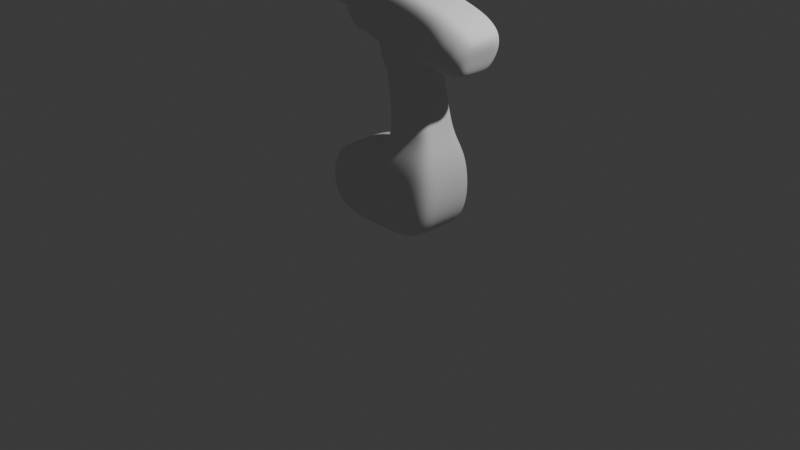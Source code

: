 # Source: drill.blend  (saved by Blender 4.1.24; exported with 4.5.12 LTS)
import bpy
from mathutils import Matrix  # noqa: F401  (used for matrix-valued properties, if any)

bpy.ops.wm.read_factory_settings(use_empty=True)
scene = bpy.context.scene
scene.name = 'Scene'

# ---- collections
col_collection = bpy.data.collections.new('Collection'); scene.collection.children.link(col_collection)

# ---- world
world_world = bpy.data.worlds.new('World'); scene.world = world_world
world_world.use_nodes = True; world_world.node_tree.nodes.clear()
_N = world_world.node_tree.nodes; _L = world_world.node_tree.links
n0 = _N.new('ShaderNodeOutputWorld'); n0.name = 'World Output'; n0.location = (300, 300)
n1 = _N.new('ShaderNodeBackground'); n1.name = 'Background'; n1.location = (10, 300)
n1.inputs[0].default_value = (0.05088, 0.05088, 0.05088, 1.0)
_L.new(n1.outputs[0], n0.inputs[0])
n0.is_active_output = True
world_world.color = (0.05088, 0.05088, 0.05088)
world_world.use_sun_shadow = False
world_world.sun_shadow_jitter_overblur = 0.0

# ---- cameras
cam_camera = bpy.data.cameras.new('Camera')
cam_camera.clip_end = 100.0
cam_camera.ortho_scale = 7.314

# ---- lights
light_light = bpy.data.lights.new('Light', 'POINT')
light_light.transmission_factor = 0.0
light_light.energy = 1000.0
light_light.shadow_soft_size = 0.1
light_light.shadow_maximum_resolution = 0.006
light_light.use_absolute_resolution = True

# ---- meshes
me_cube_001 = bpy.data.meshes.new('Cube.001')
me_cube_001.from_pydata([(-1.0, -1.0, -1.0), (-1.0, -1.0, 0.1429), (-1.0, 1.0, -1.0), (-1.0, 1.0, 0.1429), (1.0, -1.0, -1.0), (1.0, -1.0, 0.1429), (1.0, 1.0, -1.0), (1.0, 1.0, 0.1429), (0.0, 1.0, -1.0), (0.0, 1.0, 0.1429), (0.0, -1.0, -1.0), (0.0, -1.0, 0.1429), (0.139, 0.5756, 0.4523), (0.8224, 0.5756, 0.4523), (0.8224, -0.5756, 0.4523), (0.139, -0.5756, 0.4523), (-0.08687, 0.4832, 1.644), (0.5965, 0.4832, 1.644), (0.5965, -0.4832, 1.644), (-0.08687, -0.4832, 1.644), (0.09691, 0.6716, 2.539), (0.878, 0.6716, 2.367), (0.878, -0.6716, 2.367), (0.09691, -0.6716, 2.539), (1.42, 0.4121, 1.536), (1.42, -0.4121, 1.536), (1.569, 0.4121, 1.979), (1.569, -0.4121, 1.979), (-0.4501, 0.6716, 1.728), (-0.4501, -0.6716, 1.728), (-0.1887, 0.6716, 2.623), (-0.1887, -0.6716, 2.623), (1.247, 0.6716, 2.243), (1.004, 0.6716, 1.521), (1.004, -0.6716, 1.521), (1.247, -0.6716, 2.243), (1.42, 0.6105, 2.148), (1.2, 0.6105, 1.491), (1.2, -0.6105, 1.491), (1.42, -0.6105, 2.148), (1.502, 0.5522, 2.086), (1.303, 0.5522, 1.492), (1.303, -0.5522, 1.492), (1.502, -0.5522, 2.086), (-0.6982, 0.5373, 1.897), (-0.6982, -0.5373, 1.897), (-0.4891, 0.5373, 2.613), (-0.4891, -0.5373, 2.613), (-0.804, 0.3761, 2.045), (-0.804, -0.3761, 2.045), (-0.6576, 0.3761, 2.546), (-0.6576, -0.3761, 2.546), (-0.9704, 0.5265, 1.985), (-0.9704, -0.5265, 1.985), (-0.7655, 0.5265, 2.686), (-0.7655, -0.5265, 2.686), (-1.432, 0.09502, 2.443), (-1.432, -0.09502, 2.443), (-1.401, 0.09502, 2.548), (-1.401, -0.09502, 2.548), (-1.468, 0.2633, 2.322), (-1.468, -0.2633, 2.322), (-1.365, 0.2633, 2.673), (-1.365, -0.2633, 2.673), (-2.94, 0.09501, 2.884), (-2.94, -0.09502, 2.884), (-2.91, 0.09501, 2.989), (-2.91, -0.09502, 2.989), (-1.477, 0.09502, 2.457), (-1.447, 0.09502, 2.561), (-1.447, -0.09502, 2.561), (-1.477, -0.09502, 2.457), (-0.3281, -0.6083, 1.7), (-0.3281, 0.6083, 1.7), (-0.09276, -0.6716, 2.595), (-0.09276, 0.6716, 2.595), (-0.3703, -0.5429, 1.782), (-0.1596, -0.5698, 2.541), (-0.3703, 0.5429, 1.782), (-0.1596, 0.5698, 2.541), (0.6796, -0.5756, 1.206), (-0.003755, -0.5756, 1.206), (-0.003755, 0.5756, 1.206), (0.6796, 0.5756, 1.206), (-1.0, 0.3333, -1.0), (-1.0, -0.3333, -1.0), (-1.0, -0.3333, 0.1429), (-1.0, 0.3333, 0.1429), (1.0, -0.3333, -1.0), (1.0, 0.3333, -1.0), (1.0, 0.3333, 0.1429), (1.0, -0.3333, 0.1429), (0.0, 0.3333, 0.1429), (0.0, -0.3333, 0.1429), (0.0, 0.3333, -1.0), (0.0, -0.3333, -1.0), (0.8224, 0.1919, 0.4523), (0.8224, -0.1919, 0.4523), (0.139, 0.1919, 0.4523), (0.139, -0.1919, 0.4523), (0.5965, 0.1919, 1.634), (0.5965, -0.1919, 1.634), (-0.08687, 0.04181, 1.644), (-0.08687, -0.04181, 1.644), (0.878, 0.2667, 2.372), (0.878, -0.2667, 2.372), (0.09691, 0.2667, 2.548), (0.09691, -0.2667, 2.548), (1.42, 0.1636, 1.524), (1.42, -0.1636, 1.524), (1.569, 0.1636, 1.976), (1.569, -0.1636, 1.976), (-0.4501, 0.2667, 1.719), (-0.4501, -0.2667, 1.719), (-0.1887, 0.2667, 2.633), (-0.1887, -0.2667, 2.633), (1.247, -0.2667, 2.245), (1.247, 0.2667, 2.245), (1.004, 0.2667, 1.508), (1.004, -0.2667, 1.508), (1.42, -0.2424, 2.148), (1.42, 0.2424, 2.148), (1.2, 0.2424, 1.478), (1.2, -0.2424, 1.478), (1.502, -0.2193, 2.085), (1.502, 0.2193, 2.085), (1.303, 0.2193, 1.478), (1.303, -0.2193, 1.478), (-0.6982, 0.2133, 1.893), (-0.6982, -0.2133, 1.893), (-0.4891, 0.2133, 2.624), (-0.4891, -0.2133, 2.624), (-0.804, 0.1493, 2.043), (-0.804, -0.1493, 2.043), (-0.6576, 0.1493, 2.555), (-0.6576, -0.1493, 2.555), (-0.9704, 0.2091, 1.982), (-0.9704, -0.2091, 1.982), (-0.7655, 0.2091, 2.698), (-0.7655, -0.2091, 2.698), (-1.468, 0.1045, 2.322), (-1.468, -0.1045, 2.322), (-1.365, 0.1045, 2.68), (-1.365, -0.1045, 2.68), (-1.432, 0.03167, 2.443), (-1.432, -0.03167, 2.443), (-1.401, 0.03167, 2.557), (-1.401, -0.03167, 2.557), (-2.94, 0.03167, 2.884), (-2.94, -0.03167, 2.884), (-2.91, 0.03167, 2.989), (-2.91, -0.03167, 2.989), (-1.477, -0.03167, 2.457), (-1.477, 0.03167, 2.457), (-1.447, 0.03167, 2.561), (-1.447, -0.03167, 2.561), (-0.09276, 0.2667, 2.605), (-0.09276, -0.2667, 2.605), (-0.3281, -0.1964, 1.691), (-0.3281, 0.1964, 1.691), (-0.1596, 0.2262, 2.55), (-0.1596, -0.2262, 2.55), (-0.3703, -0.2156, 1.774), (-0.3703, 0.2156, 1.774), (0.6796, 0.1919, 1.206), (0.6796, -0.1919, 1.206), (-0.003755, -0.1919, 1.206), (-0.003755, 0.1919, 1.206), (-0.3519, -0.1919, 1.206), (-0.3519, 0.1919, 1.206), (0.00502, -0.8384, 2.092), (0.00502, 0.8384, 2.092), (0.7373, 0.8384, 2.005), (0.7373, -0.8384, 2.005), (1.494, 0.5984, 1.758), (1.494, -0.5984, 1.758), (-0.3194, -0.9751, 2.175), (-0.3194, 0.9751, 2.175), (1.126, -0.9751, 1.882), (1.126, 0.9751, 1.882), (1.31, -0.8864, 1.82), (1.31, 0.8864, 1.82), (1.402, -0.8019, 1.789), (1.402, 0.8019, 1.789), (-0.5937, -0.7801, 2.255), (-0.5937, 0.7801, 2.255), (-0.7308, -0.5461, 2.295), (-0.7308, 0.5461, 2.295), (-0.8679, -0.7645, 2.336), (-0.8679, 0.7645, 2.336), (-1.416, -0.3822, 2.497), (-1.416, 0.3822, 2.497), (-1.416, -0.09502, 2.496), (-1.416, 0.09502, 2.496), (-2.925, -0.09502, 2.936), (-2.925, 0.09501, 2.936), (-1.462, -0.09502, 2.509), (-1.462, 0.09502, 2.509), (-0.2104, 0.9292, 2.147), (-0.2104, -0.9292, 2.147), (-0.2649, 0.8078, 2.161), (-0.2649, -0.8078, 2.161), (-2.925, 0.03167, 2.936), (-2.925, -0.03167, 2.936), (1.494, -0.216, 1.758), (1.494, 0.216, 1.758)], [], [(84, 87, 3, 2), (8, 9, 7, 6), (88, 91, 5, 4), (10, 11, 1, 0), (95, 88, 4, 10), (93, 86, 1, 11), (7, 9, 12, 13), (85, 95, 10, 0), (4, 5, 11, 10), (2, 3, 9, 8), (81, 80, 18, 19), (93, 11, 15, 99), (90, 7, 13, 96), (11, 5, 14, 15), (162, 76, 29, 113), (83, 82, 16, 17), (166, 81, 19, 103), (164, 83, 17, 100), (105, 107, 23, 22), (183, 40, 26, 174), (170, 173, 22, 23), (172, 171, 20, 21), (205, 174, 26, 110), (126, 41, 24, 108), (182, 42, 25, 175), (124, 43, 27, 111), (177, 28, 44, 185), (201, 77, 31, 176), (200, 78, 28, 177), (160, 79, 30, 114), (105, 22, 35, 116), (173, 18, 34, 178), (100, 17, 33, 118), (172, 21, 32, 179), (116, 35, 39, 120), (178, 34, 38, 180), (118, 33, 37, 122), (179, 32, 36, 181), (120, 39, 43, 124), (180, 38, 42, 182), (122, 37, 41, 126), (181, 36, 40, 183), (184, 47, 51, 186), (114, 30, 46, 130), (176, 31, 47, 184), (113, 29, 45, 129), (187, 48, 52, 189), (129, 45, 49, 133), (185, 44, 48, 187), (130, 46, 50, 134), (188, 55, 63, 190), (134, 50, 54, 138), (186, 51, 55, 188), (133, 49, 53, 137), (197, 68, 64, 195), (137, 53, 61, 141), (189, 52, 60, 191), (138, 54, 62, 142), (144, 56, 60, 140), (147, 59, 63, 143), (192, 57, 61, 190), (193, 58, 62, 191), (203, 194, 67, 151), (154, 69, 66, 150), (196, 70, 67, 194), (152, 71, 65, 149), (145, 57, 71, 152), (192, 59, 70, 196), (146, 58, 69, 154), (193, 56, 68, 197), (106, 20, 75, 156), (171, 16, 73, 198), (170, 23, 74, 199), (103, 19, 72, 158), (156, 75, 79, 160), (198, 73, 78, 200), (199, 74, 77, 201), (158, 72, 76, 162), (96, 13, 83, 164), (99, 15, 81, 166), (13, 12, 82, 83), (15, 14, 80, 81), (12, 98, 167, 82), (98, 99, 166, 167), (14, 97, 165, 80), (97, 96, 164, 165), (73, 159, 163, 78), (159, 158, 162, 163), (74, 157, 161, 77), (157, 156, 160, 161), (16, 102, 159, 73), (158, 168, 166, 103), (23, 107, 157, 74), (107, 106, 156, 157), (59, 147, 155, 70), (147, 146, 154, 155), (56, 144, 153, 68), (144, 145, 152, 153), (68, 153, 148, 64), (153, 152, 149, 148), (70, 155, 151, 67), (155, 154, 150, 151), (195, 202, 150, 66), (202, 203, 151, 150), (58, 146, 142, 62), (146, 147, 143, 142), (57, 145, 141, 61), (145, 144, 140, 141), (55, 139, 143, 63), (139, 138, 142, 143), (52, 136, 140, 60), (136, 137, 141, 140), (48, 132, 136, 52), (132, 133, 137, 136), (51, 135, 139, 55), (135, 134, 138, 139), (47, 131, 135, 51), (131, 130, 134, 135), (44, 128, 132, 48), (128, 129, 133, 132), (28, 112, 128, 44), (112, 113, 129, 128), (31, 115, 131, 47), (115, 114, 130, 131), (38, 123, 127, 42), (123, 122, 126, 127), (36, 121, 125, 40), (121, 120, 124, 125), (34, 119, 123, 38), (119, 118, 122, 123), (32, 117, 121, 36), (117, 116, 120, 121), (18, 101, 119, 34), (101, 100, 118, 119), (21, 104, 117, 32), (104, 105, 116, 117), (77, 161, 115, 31), (161, 160, 114, 115), (40, 125, 110, 26), (125, 124, 111, 110), (42, 127, 109, 25), (127, 126, 108, 109), (175, 204, 111, 27), (204, 205, 110, 111), (21, 20, 106, 104), (104, 106, 107, 105), (80, 165, 101, 18), (165, 164, 100, 101), (82, 167, 102, 16), (159, 102, 167, 169), (78, 163, 112, 28), (163, 162, 113, 112), (5, 91, 97, 14), (91, 90, 96, 97), (9, 92, 98, 12), (92, 93, 99, 98), (2, 8, 94, 84), (84, 94, 95, 85), (9, 3, 87, 92), (92, 87, 86, 93), (8, 6, 89, 94), (94, 89, 88, 95), (6, 7, 90, 89), (89, 90, 91, 88), (0, 1, 86, 85), (85, 86, 87, 84), (167, 166, 168, 169), (169, 168, 158, 159), (109, 108, 205, 204), (25, 109, 204, 175), (148, 149, 203, 202), (64, 148, 202, 195), (72, 199, 201, 76), (75, 198, 200, 79), (19, 170, 199, 72), (20, 171, 198, 75), (58, 193, 197, 69), (57, 192, 196, 71), (71, 196, 194, 65), (149, 65, 194, 203), (56, 193, 191, 60), (59, 192, 190, 63), (54, 189, 191, 62), (69, 197, 195, 66), (49, 186, 188, 53), (53, 188, 190, 61), (46, 185, 187, 50), (50, 187, 189, 54), (29, 176, 184, 45), (45, 184, 186, 49), (37, 181, 183, 41), (39, 180, 182, 43), (33, 179, 181, 37), (35, 178, 180, 39), (17, 172, 179, 33), (22, 173, 178, 35), (79, 200, 177, 30), (76, 201, 176, 29), (30, 177, 185, 46), (43, 182, 175, 27), (108, 24, 174, 205), (17, 16, 171, 172), (19, 18, 173, 170), (41, 183, 174, 24)])
me_cube_001.polygons.foreach_set('use_smooth', [True] * 204)
_uv = me_cube_001.uv_layers.new(name='UVMap')
_uv.uv.foreach_set('vector', [0.375, 0.1667, 0.625, 0.1667, 0.625, 0.25, 0.375, 0.25, 0.375, 0.375, 0.625, 0.375, 0.625, 0.5, 0.375, 0.5, 0.375, 0.6667, 0.625, 0.6667, 0.625, 0.75, 0.375, 0.75, 0.375, 0.875, 0.625, 0.875, 0.625, 1.0, 0.375, 1.0, 0.25, 0.6667, 0.375, 0.6667, 0.375, 0.75, 0.25, 0.75, 0.75, 0.6667, 0.875, 0.6667, 0.875, 0.75, 0.75, 0.75, 0.625, 0.5, 0.625, 0.375, 0.625, 0.375, 0.625, 0.5, 0.125, 0.6667, 0.25, 0.6667, 0.25, 0.75, 0.125, 0.75, 0.375, 0.75, 0.625, 0.75, 0.625, 0.875, 0.375, 0.875, 0.375, 0.25, 0.625, 0.25, 0.625, 0.375, 0.375, 0.375, 0.625, 0.875, 0.625, 0.75, 0.625, 0.75, 0.625, 0.875, 0.75, 0.6667, 0.75, 0.75, 0.75, 0.75, 0.75, 0.6667, 0.625, 0.5833, 0.625, 0.5, 0.625, 0.5, 0.625, 0.5833, 0.625, 0.875, 0.625, 0.75, 0.625, 0.75, 0.625, 0.875, 0.75, 0.6667, 0.75, 0.75, 0.75, 0.75, 0.75, 0.6667, 0.625, 0.5, 0.625, 0.375, 0.625, 0.375, 0.625, 0.5, 0.75, 0.6667, 0.75, 0.75, 0.75, 0.75, 0.75, 0.6667, 0.625, 0.5833, 0.625, 0.5, 0.625, 0.5, 0.625, 0.5833, 0.625, 0.6667, 0.75, 0.6667, 0.75, 0.75, 0.625, 0.75, 0.625, 0.5, 0.625, 0.5, 0.625, 0.5, 0.625, 0.5, 0.625, 0.875, 0.625, 0.75, 0.625, 0.75, 0.625, 0.875, 0.625, 0.5, 0.625, 0.375, 0.625, 0.375, 0.625, 0.5, 0.625, 0.5833, 0.625, 0.5, 0.625, 0.5, 0.625, 0.5833, 0.625, 0.5833, 0.625, 0.5, 0.625, 0.5, 0.625, 0.5833, 0.625, 0.75, 0.625, 0.75, 0.625, 0.75, 0.625, 0.75, 0.625, 0.6667, 0.625, 0.75, 0.625, 0.75, 0.625, 0.6667, 0.625, 0.375, 0.625, 0.375, 0.625, 0.375, 0.625, 0.375, 0.625, 0.875, 0.625, 0.875, 0.625, 0.875, 0.625, 0.875, 0.625, 0.375, 0.625, 0.375, 0.625, 0.375, 0.625, 0.375, 0.75, 0.5833, 0.75, 0.5, 0.75, 0.5, 0.75, 0.5833, 0.625, 0.6667, 0.625, 0.75, 0.625, 0.75, 0.625, 0.6667, 0.625, 0.75, 0.625, 0.75, 0.625, 0.75, 0.625, 0.75, 0.625, 0.5833, 0.625, 0.5, 0.625, 0.5, 0.625, 0.5833, 0.625, 0.5, 0.625, 0.5, 0.625, 0.5, 0.625, 0.5, 0.625, 0.6667, 0.625, 0.75, 0.625, 0.75, 0.625, 0.6667, 0.625, 0.75, 0.625, 0.75, 0.625, 0.75, 0.625, 0.75, 0.625, 0.5833, 0.625, 0.5, 0.625, 0.5, 0.625, 0.5833, 0.625, 0.5, 0.625, 0.5, 0.625, 0.5, 0.625, 0.5, 0.625, 0.6667, 0.625, 0.75, 0.625, 0.75, 0.625, 0.6667, 0.625, 0.75, 0.625, 0.75, 0.625, 0.75, 0.625, 0.75, 0.625, 0.5833, 0.625, 0.5, 0.625, 0.5, 0.625, 0.5833, 0.625, 0.5, 0.625, 0.5, 0.625, 0.5, 0.625, 0.5, 0.625, 0.875, 0.625, 0.875, 0.625, 0.875, 0.625, 0.875, 0.75, 0.5833, 0.75, 0.5, 0.75, 0.5, 0.75, 0.5833, 0.625, 0.875, 0.625, 0.875, 0.625, 0.875, 0.625, 0.875, 0.75, 0.6667, 0.75, 0.75, 0.75, 0.75, 0.75, 0.6667, 0.625, 0.375, 0.625, 0.375, 0.625, 0.375, 0.625, 0.375, 0.75, 0.6667, 0.75, 0.75, 0.75, 0.75, 0.75, 0.6667, 0.625, 0.375, 0.625, 0.375, 0.625, 0.375, 0.625, 0.375, 0.75, 0.5833, 0.75, 0.5, 0.75, 0.5, 0.75, 0.5833, 0.625, 0.875, 0.625, 0.875, 0.625, 0.875, 0.625, 0.875, 0.75, 0.5833, 0.75, 0.5, 0.75, 0.5, 0.75, 0.5833, 0.625, 0.875, 0.625, 0.875, 0.625, 0.875, 0.625, 0.875, 0.75, 0.6667, 0.75, 0.75, 0.75, 0.75, 0.75, 0.6667, 0.75, 0.5592, 0.75, 0.5592, 0.75, 0.5592, 0.75, 0.5592, 0.75, 0.6667, 0.75, 0.75, 0.75, 0.75, 0.75, 0.6667, 0.625, 0.375, 0.625, 0.375, 0.625, 0.375, 0.625, 0.375, 0.75, 0.5833, 0.75, 0.5, 0.75, 0.5, 0.75, 0.5833, 0.75, 0.6031, 0.75, 0.5592, 0.75, 0.5, 0.75, 0.5833, 0.75, 0.6469, 0.75, 0.6908, 0.75, 0.75, 0.75, 0.6667, 0.75, 0.6908, 0.75, 0.6908, 0.75, 0.75, 0.75, 0.75, 0.75, 0.5592, 0.75, 0.5592, 0.75, 0.5, 0.75, 0.5, 0.75, 0.6469, 0.75, 0.6908, 0.75, 0.6908, 0.75, 0.6469, 0.75, 0.6031, 0.75, 0.5592, 0.75, 0.5592, 0.75, 0.6031, 0.75, 0.6908, 0.75, 0.6908, 0.75, 0.6908, 0.75, 0.6908, 0.75, 0.6469, 0.75, 0.6908, 0.75, 0.6908, 0.75, 0.6469, 0.75, 0.6469, 0.75, 0.6908, 0.75, 0.6908, 0.75, 0.6469, 0.75, 0.6908, 0.75, 0.6908, 0.75, 0.6908, 0.75, 0.6908, 0.75, 0.6031, 0.75, 0.5592, 0.75, 0.5592, 0.75, 0.6031, 0.75, 0.5592, 0.75, 0.5592, 0.75, 0.5592, 0.75, 0.5592, 0.75, 0.5833, 0.75, 0.5, 0.75, 0.5, 0.75, 0.5833, 0.625, 0.375, 0.625, 0.375, 0.625, 0.375, 0.625, 0.375, 0.625, 0.875, 0.625, 0.875, 0.625, 0.875, 0.625, 0.875, 0.75, 0.6667, 0.75, 0.75, 0.75, 0.75, 0.75, 0.6667, 0.75, 0.5833, 0.75, 0.5, 0.75, 0.5, 0.75, 0.5833, 0.625, 0.375, 0.625, 0.375, 0.625, 0.375, 0.625, 0.375, 0.625, 0.875, 0.625, 0.875, 0.625, 0.875, 0.625, 0.875, 0.75, 0.6667, 0.75, 0.75, 0.75, 0.75, 0.75, 0.6667, 0.625, 0.5833, 0.625, 0.5, 0.625, 0.5, 0.625, 0.5833, 0.75, 0.6667, 0.75, 0.75, 0.75, 0.75, 0.75, 0.6667, 0.625, 0.5, 0.625, 0.375, 0.625, 0.375, 0.625, 0.5, 0.625, 0.875, 0.625, 0.75, 0.625, 0.75, 0.625, 0.875, 0.75, 0.5, 0.75, 0.5833, 0.75, 0.5833, 0.75, 0.5, 0.75, 0.5833, 0.75, 0.6667, 0.75, 0.6667, 0.75, 0.5833, 0.625, 0.75, 0.625, 0.6667, 0.625, 0.6667, 0.625, 0.75, 0.625, 0.6667, 0.625, 0.5833, 0.625, 0.5833, 0.625, 0.6667, 0.75, 0.5, 0.75, 0.5833, 0.75, 0.5833, 0.75, 0.5, 0.75, 0.5833, 0.75, 0.6667, 0.75, 0.6667, 0.75, 0.5833, 0.75, 0.75, 0.75, 0.6667, 0.75, 0.6667, 0.75, 0.75, 0.75, 0.6667, 0.75, 0.5833, 0.75, 0.5833, 0.75, 0.6667, 0.75, 0.5, 0.75, 0.5833, 0.75, 0.5833, 0.75, 0.5, 0.75, 0.6667, 0.75, 0.6667, 0.75, 0.6667, 0.75, 0.6667, 0.75, 0.75, 0.75, 0.6667, 0.75, 0.6667, 0.75, 0.75, 0.75, 0.6667, 0.75, 0.5833, 0.75, 0.5833, 0.75, 0.6667, 0.75, 0.6908, 0.75, 0.6469, 0.75, 0.6469, 0.75, 0.6908, 0.75, 0.6469, 0.75, 0.6031, 0.75, 0.6031, 0.75, 0.6469, 0.75, 0.5592, 0.75, 0.6031, 0.75, 0.6031, 0.75, 0.5592, 0.75, 0.6031, 0.75, 0.6469, 0.75, 0.6469, 0.75, 0.6031, 0.75, 0.5592, 0.75, 0.6031, 0.75, 0.6031, 0.75, 0.5592, 0.75, 0.6031, 0.75, 0.6469, 0.75, 0.6469, 0.75, 0.6031, 0.75, 0.6908, 0.75, 0.6469, 0.75, 0.6469, 0.75, 0.6908, 0.75, 0.6469, 0.75, 0.6031, 0.75, 0.6031, 0.75, 0.6469, 0.75, 0.5592, 0.75, 0.6031, 0.75, 0.6031, 0.75, 0.5592, 0.75, 0.6031, 0.75, 0.6469, 0.75, 0.6469, 0.75, 0.6031, 0.75, 0.5592, 0.75, 0.6031, 0.75, 0.5833, 0.75, 0.5, 0.75, 0.6031, 0.75, 0.6469, 0.75, 0.6667, 0.75, 0.5833, 0.75, 0.6908, 0.75, 0.6469, 0.75, 0.6667, 0.75, 0.75, 0.75, 0.6469, 0.75, 0.6031, 0.75, 0.5833, 0.75, 0.6667, 0.75, 0.75, 0.75, 0.6667, 0.75, 0.6667, 0.75, 0.75, 0.75, 0.6667, 0.75, 0.5833, 0.75, 0.5833, 0.75, 0.6667, 0.75, 0.5, 0.75, 0.5833, 0.75, 0.5833, 0.75, 0.5, 0.75, 0.5833, 0.75, 0.6667, 0.75, 0.6667, 0.75, 0.5833, 0.75, 0.5, 0.75, 0.5833, 0.75, 0.5833, 0.75, 0.5, 0.75, 0.5833, 0.75, 0.6667, 0.75, 0.6667, 0.75, 0.5833, 0.75, 0.75, 0.75, 0.6667, 0.75, 0.6667, 0.75, 0.75, 0.75, 0.6667, 0.75, 0.5833, 0.75, 0.5833, 0.75, 0.6667, 0.75, 0.75, 0.75, 0.6667, 0.75, 0.6667, 0.75, 0.75, 0.75, 0.6667, 0.75, 0.5833, 0.75, 0.5833, 0.75, 0.6667, 0.75, 0.5, 0.75, 0.5833, 0.75, 0.5833, 0.75, 0.5, 0.75, 0.5833, 0.75, 0.6667, 0.75, 0.6667, 0.75, 0.5833, 0.75, 0.5, 0.75, 0.5833, 0.75, 0.5833, 0.75, 0.5, 0.75, 0.5833, 0.75, 0.6667, 0.75, 0.6667, 0.75, 0.5833, 0.75, 0.75, 0.75, 0.6667, 0.75, 0.6667, 0.75, 0.75, 0.75, 0.6667, 0.75, 0.5833, 0.75, 0.5833, 0.75, 0.6667, 0.625, 0.75, 0.625, 0.6667, 0.625, 0.6667, 0.625, 0.75, 0.625, 0.6667, 0.625, 0.5833, 0.625, 0.5833, 0.625, 0.6667, 0.625, 0.5, 0.625, 0.5833, 0.625, 0.5833, 0.625, 0.5, 0.625, 0.5833, 0.625, 0.6667, 0.625, 0.6667, 0.625, 0.5833, 0.625, 0.75, 0.625, 0.6667, 0.625, 0.6667, 0.625, 0.75, 0.625, 0.6667, 0.625, 0.5833, 0.625, 0.5833, 0.625, 0.6667, 0.625, 0.5, 0.625, 0.5833, 0.625, 0.5833, 0.625, 0.5, 0.625, 0.5833, 0.625, 0.6667, 0.625, 0.6667, 0.625, 0.5833, 0.625, 0.75, 0.625, 0.6667, 0.625, 0.6667, 0.625, 0.75, 0.625, 0.6667, 0.625, 0.5833, 0.625, 0.5833, 0.625, 0.6667, 0.625, 0.5, 0.625, 0.5833, 0.625, 0.5833, 0.625, 0.5, 0.625, 0.5833, 0.625, 0.6667, 0.625, 0.6667, 0.625, 0.5833, 0.75, 0.75, 0.75, 0.6667, 0.75, 0.6667, 0.75, 0.75, 0.75, 0.6667, 0.75, 0.5833, 0.75, 0.5833, 0.75, 0.6667, 0.625, 0.5, 0.625, 0.5833, 0.625, 0.5833, 0.625, 0.5, 0.625, 0.5833, 0.625, 0.6667, 0.625, 0.6667, 0.625, 0.5833, 0.625, 0.75, 0.625, 0.6667, 0.625, 0.6667, 0.625, 0.75, 0.625, 0.6667, 0.625, 0.5833, 0.625, 0.5833, 0.625, 0.6667, 0.625, 0.75, 0.625, 0.6667, 0.625, 0.6667, 0.625, 0.75, 0.625, 0.6667, 0.625, 0.5833, 0.625, 0.5833, 0.625, 0.6667, 0.625, 0.5, 0.75, 0.5, 0.75, 0.5833, 0.625, 0.5833, 0.625, 0.5833, 0.75, 0.5833, 0.75, 0.6667, 0.625, 0.6667, 0.625, 0.75, 0.625, 0.6667, 0.625, 0.6667, 0.625, 0.75, 0.625, 0.6667, 0.625, 0.5833, 0.625, 0.5833, 0.625, 0.6667, 0.75, 0.5, 0.75, 0.5833, 0.75, 0.5833, 0.75, 0.5, 0.75, 0.5833, 0.75, 0.5833, 0.75, 0.5833, 0.75, 0.5833, 0.75, 0.5, 0.75, 0.5833, 0.75, 0.5833, 0.75, 0.5, 0.75, 0.5833, 0.75, 0.6667, 0.75, 0.6667, 0.75, 0.5833, 0.625, 0.75, 0.625, 0.6667, 0.625, 0.6667, 0.625, 0.75, 0.625, 0.6667, 0.625, 0.5833, 0.625, 0.5833, 0.625, 0.6667, 0.75, 0.5, 0.75, 0.5833, 0.75, 0.5833, 0.75, 0.5, 0.75, 0.5833, 0.75, 0.6667, 0.75, 0.6667, 0.75, 0.5833, 0.125, 0.5, 0.25, 0.5, 0.25, 0.5833, 0.125, 0.5833, 0.125, 0.5833, 0.25, 0.5833, 0.25, 0.6667, 0.125, 0.6667, 0.75, 0.5, 0.875, 0.5, 0.875, 0.5833, 0.75, 0.5833, 0.75, 0.5833, 0.875, 0.5833, 0.875, 0.6667, 0.75, 0.6667, 0.25, 0.5, 0.375, 0.5, 0.375, 0.5833, 0.25, 0.5833, 0.25, 0.5833, 0.375, 0.5833, 0.375, 0.6667, 0.25, 0.6667, 0.375, 0.5, 0.625, 0.5, 0.625, 0.5833, 0.375, 0.5833, 0.375, 0.5833, 0.625, 0.5833, 0.625, 0.6667, 0.375, 0.6667, 0.375, 0.0, 0.625, 0.0, 0.625, 0.08333, 0.375, 0.08333, 0.375, 0.08333, 0.625, 0.08333, 0.625, 0.1667, 0.375, 0.1667, 0.75, 0.5833, 0.75, 0.6667, 0.75, 0.6667, 0.75, 0.5833, 0.75, 0.5833, 0.75, 0.6667, 0.75, 0.6667, 0.75, 0.5833, 0.625, 0.6667, 0.625, 0.5833, 0.625, 0.5833, 0.625, 0.6667, 0.625, 0.75, 0.625, 0.6667, 0.625, 0.6667, 0.625, 0.75, 0.75, 0.6031, 0.75, 0.6469, 0.75, 0.6469, 0.75, 0.6031, 0.75, 0.5592, 0.75, 0.6031, 0.75, 0.6031, 0.75, 0.5592, 0.625, 0.875, 0.625, 0.875, 0.625, 0.875, 0.625, 0.875, 0.625, 0.375, 0.625, 0.375, 0.625, 0.375, 0.625, 0.375, 0.625, 0.875, 0.625, 0.875, 0.625, 0.875, 0.625, 0.875, 0.625, 0.375, 0.625, 0.375, 0.625, 0.375, 0.625, 0.375, 0.75, 0.5592, 0.75, 0.5592, 0.75, 0.5592, 0.75, 0.5592, 0.75, 0.6908, 0.75, 0.6908, 0.75, 0.6908, 0.75, 0.6908, 0.75, 0.6908, 0.75, 0.6908, 0.75, 0.6908, 0.75, 0.6908, 0.75, 0.6469, 0.75, 0.6908, 0.75, 0.6908, 0.75, 0.6469, 0.75, 0.5592, 0.75, 0.5592, 0.75, 0.5, 0.75, 0.5, 0.75, 0.6908, 0.75, 0.6908, 0.75, 0.75, 0.75, 0.75, 0.625, 0.375, 0.625, 0.375, 0.625, 0.375, 0.625, 0.375, 0.75, 0.5592, 0.75, 0.5592, 0.75, 0.5592, 0.75, 0.5592, 0.625, 0.875, 0.625, 0.875, 0.625, 0.875, 0.625, 0.875, 0.625, 0.875, 0.625, 0.875, 0.625, 0.875, 0.625, 0.875, 0.625, 0.375, 0.625, 0.375, 0.625, 0.375, 0.625, 0.375, 0.625, 0.375, 0.625, 0.375, 0.625, 0.375, 0.625, 0.375, 0.625, 0.875, 0.625, 0.875, 0.625, 0.875, 0.625, 0.875, 0.625, 0.875, 0.625, 0.875, 0.625, 0.875, 0.625, 0.875, 0.625, 0.5, 0.625, 0.5, 0.625, 0.5, 0.625, 0.5, 0.625, 0.75, 0.625, 0.75, 0.625, 0.75, 0.625, 0.75, 0.625, 0.5, 0.625, 0.5, 0.625, 0.5, 0.625, 0.5, 0.625, 0.75, 0.625, 0.75, 0.625, 0.75, 0.625, 0.75, 0.625, 0.5, 0.625, 0.5, 0.625, 0.5, 0.625, 0.5, 0.625, 0.75, 0.625, 0.75, 0.625, 0.75, 0.625, 0.75, 0.625, 0.375, 0.625, 0.375, 0.625, 0.375, 0.625, 0.375, 0.625, 0.875, 0.625, 0.875, 0.625, 0.875, 0.625, 0.875, 0.625, 0.375, 0.625, 0.375, 0.625, 0.375, 0.625, 0.375, 0.625, 0.75, 0.625, 0.75, 0.625, 0.75, 0.625, 0.75, 0.625, 0.5833, 0.625, 0.5, 0.625, 0.5, 0.625, 0.5833, 0.625, 0.5, 0.625, 0.375, 0.625, 0.375, 0.625, 0.5, 0.625, 0.875, 0.625, 0.75, 0.625, 0.75, 0.625, 0.875, 0.625, 0.5, 0.625, 0.5, 0.625, 0.5, 0.625, 0.5])
me_cube_001.update()

# ---- objects
ob_light = bpy.data.objects.new('Light', light_light)
ob_camera = bpy.data.objects.new('Camera', cam_camera)
ob_empty = bpy.data.objects.new('Empty', None)
ob_cube = bpy.data.objects.new('Cube', me_cube_001)

# ---- transforms, parenting, visibility, modifiers, constraints
ob_light.location = (4.076, 1.005, 5.904)
ob_light.rotation_euler = (0.6503, 0.05522, 1.866)
ob_light.lock_rotations_4d = False
ob_light.empty_display_type = 'ARROWS'
ob_light.color = (0.0, 0.0, 0.0, 0.0)
ob_light.lineart.crease_threshold = 0.0
ob_camera.location = (7.359, -6.926, 4.958)
ob_camera.rotation_euler = (1.109, 0.0, 0.8149)
ob_camera.lock_rotations_4d = False
ob_camera.empty_display_type = 'ARROWS'
ob_camera.color = (0.0, 0.0, 0.0, 0.0)
ob_camera.display_type = 'WIRE'
ob_camera.lineart.crease_threshold = 0.0
ob_empty.location = (-0.5, 0.0, 1.114)
ob_empty.rotation_euler = (1.571, -0.0, -0.0)
ob_empty.empty_display_type = 'IMAGE'
ob_empty.empty_display_size = 5.0
ob_cube.location = (0.0, 0.0, 0.7)
ob_cube.scale = (0.7, -0.3969, 0.7)
_m = ob_cube.modifiers.new('Subdivision', 'SUBSURF')
_m.levels = 2
_m.render_levels = 3

# ---- collection membership
col_collection.objects.link(ob_light)
col_collection.objects.link(ob_camera)
col_collection.objects.link(ob_empty)
col_collection.objects.link(ob_cube)

# ---- scene / render settings (as saved in the file)
scene.camera = ob_camera
scene.frame_start = 1; scene.frame_end = 250; scene.frame_set(1)
scene.render.engine = 'BLENDER_EEVEE_NEXT'
scene.cycles.sampling_pattern = 'TABULATED_SOBOL'
scene.eevee.ray_tracing_options.trace_max_roughness = 0.0
bpy.context.view_layer.update()
